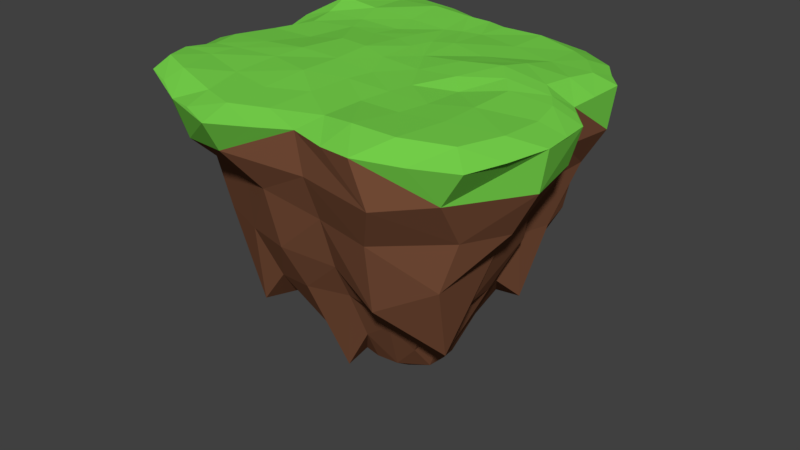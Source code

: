 # Source: World.blend  (saved by Blender 2.79.0; exported with 4.5.12 LTS)
import bpy
from mathutils import Matrix  # noqa: F401  (used for matrix-valued properties, if any)

bpy.ops.wm.read_factory_settings(use_empty=True)
scene = bpy.context.scene
scene.name = 'Scene'

# ---- collections
col_collection_1 = bpy.data.collections.new('Collection 1'); scene.collection.children.link(col_collection_1)

# ---- materials (node trees are filled in below, after node groups)
mat_ground = bpy.data.materials.new('Ground')
mat_ground.alpha_threshold = 0.0
mat_ground.roughness = 0.5
mat_grass = bpy.data.materials.new('Grass')
mat_grass.alpha_threshold = 0.0
mat_grass.roughness = 0.5

# ---- material node trees
mat_ground.use_nodes = True; mat_ground.node_tree.nodes.clear()
_N = mat_ground.node_tree.nodes; _L = mat_ground.node_tree.links
n0 = _N.new('ShaderNodeOutputMaterial'); n0.name = 'Material Output'; n0.location = (300, 300)
n1 = _N.new('ShaderNodeBsdfDiffuse'); n1.name = 'Diffuse BSDF'; n1.location = (10, 300)
n1.inputs[0].default_value = (0.2111, 0.08678, 0.04561, 1.0)
_L.new(n1.outputs[0], n0.inputs[0])
n0.is_active_output = True
mat_grass.use_nodes = True; mat_grass.node_tree.nodes.clear()
_N = mat_grass.node_tree.nodes; _L = mat_grass.node_tree.links
n0 = _N.new('ShaderNodeOutputMaterial'); n0.name = 'Material Output'; n0.location = (300, 300)
n1 = _N.new('ShaderNodeBsdfDiffuse'); n1.name = 'Diffuse BSDF'; n1.location = (10, 300)
n1.inputs[0].default_value = (0.19, 0.6752, 0.0737, 1.0)
_L.new(n1.outputs[0], n0.inputs[0])
n0.is_active_output = True

# ---- world
world_world = bpy.data.worlds.new('World'); scene.world = world_world
world_world.use_nodes = True; world_world.node_tree.nodes.clear()
_N = world_world.node_tree.nodes; _L = world_world.node_tree.links
n0 = _N.new('ShaderNodeOutputWorld'); n0.name = 'World Output'; n0.location = (300, 300)
n1 = _N.new('ShaderNodeBackground'); n1.name = 'Background'; n1.location = (10, 300)
n1.inputs[0].default_value = (0.05088, 0.05088, 0.05088, 1.0)
_L.new(n1.outputs[0], n0.inputs[0])
n0.is_active_output = True
world_world.color = (0.05088, 0.05088, 0.05088)
world_world.use_sun_shadow = False
world_world.sun_shadow_jitter_overblur = 0.0
world_world.cycles.sampling_method = 'MANUAL'
world_world.light_settings.ao_factor = 0.244

# ---- meshes
me_cube_001 = bpy.data.meshes.new('Cube.001')
me_cube_001.from_pydata([(-5.499, -3.136, -36.48), (-21.04, -19.33, -0.5376), (-4.252, 5.941, -35.64), (-21.88, 17.68, -0.8616), (7.159, -6.642, -33.07), (22.85, -19.2, -1.005), (4.872, 5.795, -36.38), (18.01, 15.0, -0.6657), (-5.268, 3.615, -37.76), (-6.694, 1.003, -37.74), (-6.814, -0.5944, -37.04), (-5.869, -1.491, -36.65), (-23.75, -12.51, -0.5536), (-25.48, -5.255, -1.164), (-22.82, 4.329, -1.491), (-24.0, 11.28, -0.8617), (7.083, -3.559, -36.88), (7.453, -1.264, -36.74), (7.014, 1.02, -37.05), (5.639, 3.272, -36.96), (22.29, 9.397, -0.4799), (21.31, 2.275, -1.104), (24.63, -1.377, -1.293), (25.63, -9.189, -0.9245), (2.347, 7.168, -34.52), (0.5584, 8.569, -33.46), (-1.317, 8.575, -34.3), (-2.761, 7.414, -35.76), (-16.31, 23.9, -0.9731), (-3.959, 21.79, -1.515), (1.954, 19.38, -0.8636), (12.18, 19.46, -1.265), (-3.245, -4.467, -36.81), (-1.332, -5.69, -36.72), (0.6959, -5.944, -36.94), (3.515, -5.567, -37.05), (12.17, -23.2, -0.9398), (3.65, -21.67, -0.8131), (-5.499, -25.76, -1.154), (-13.43, -22.99, -1.224), (-15.62, 12.92, 0.4274), (-3.954, 12.7, -0.1649), (0.5695, 14.06, -0.2135), (13.22, 10.14, 0.1071), (-12.99, 5.551, 0.1551), (-5.526, 5.443, 0.1785), (0.4608, 2.893, -0.08809), (11.52, 3.088, 1.126), (-16.26, -5.931, 0.3946), (-5.329, -5.564, 0.5868), (5.682, -5.645, -0.08581), (15.44, -1.48, 0.3889), (-18.01, -13.29, 0.3557), (-5.683, -16.62, 0.1473), (4.382, -12.45, -0.2006), (15.43, -12.43, 0.2969), (-0.4134, 1.341, -42.64), (-9.417, -8.029, -30.01), (-12.66, -11.99, -30.87), (-15.23, -14.02, -18.02), (-17.79, -14.75, -8.822), (-19.41, -18.61, -3.527), (-21.19, 17.26, -6.118), (-18.41, 14.33, -12.0), (-15.82, 10.14, -16.41), (-13.05, 11.46, -24.23), (-9.164, 8.854, -30.71), (17.34, 14.98, -6.059), (15.63, 13.81, -11.91), (15.26, 11.57, -18.27), (11.85, 10.53, -24.81), (9.418, 8.998, -27.65), (19.79, -18.55, -5.518), (18.9, -14.21, -11.59), (16.4, -14.11, -18.39), (13.48, -8.933, -29.99), (10.54, -9.381, -27.37), (21.47, 9.411, -5.828), (18.41, 9.669, -10.74), (16.62, 6.254, -18.13), (13.18, 6.312, -29.11), (10.29, 5.43, -28.88), (20.32, 2.461, -5.953), (17.69, 1.414, -11.15), (15.24, 2.441, -18.26), (12.69, 1.935, -25.22), (10.14, 1.73, -30.35), (23.38, -1.641, -5.88), (20.13, -3.178, -10.38), (17.1, 0.4608, -17.39), (13.92, -1.376, -24.34), (10.77, -1.497, -30.51), (24.73, -9.064, -6.029), (21.3, -8.342, -11.97), (18.03, -5.555, -15.25), (14.48, -5.965, -24.07), (11.03, -5.457, -28.44), (-22.44, -12.24, -5.804), (-19.32, -10.27, -11.31), (-17.26, -9.151, -18.28), (-13.65, -7.623, -25.39), (-10.37, -5.596, -28.49), (-22.58, -5.12, -6.08), (-18.49, -4.4, -11.06), (-19.23, -3.681, -18.08), (-14.52, -3.011, -24.19), (-10.89, -1.97, -28.45), (-22.36, 2.459, -8.363), (-18.89, 3.742, -12.49), (-16.14, 3.397, -18.31), (-13.08, 3.306, -31.34), (-9.315, 3.482, -30.77), (-23.25, 11.1, -6.284), (-20.06, 9.586, -12.22), (-16.96, 7.385, -17.54), (-13.82, 7.301, -26.01), (-9.017, 6.074, -31.56), (13.42, -22.04, -6.752), (10.42, -19.11, -12.71), (8.868, -16.23, -22.56), (7.432, -13.35, -24.61), (5.916, -9.982, -28.63), (3.896, -20.96, -6.104), (3.422, -18.27, -12.16), (2.924, -15.61, -19.3), (2.434, -12.81, -24.43), (1.711, -9.017, -31.88), (-5.784, -23.54, -5.018), (-2.908, -20.27, -9.745), (-3.406, -17.64, -18.1), (-2.867, -14.33, -24.47), (-2.19, -8.167, -38.32), (-12.6, -21.73, -5.98), (-7.659, -18.41, -10.21), (-9.364, -16.08, -18.25), (-7.937, -13.26, -25.22), (-5.27, -8.019, -34.1), (-15.33, 23.08, -8.448), (-12.14, 19.95, -12.38), (-11.16, 16.09, -17.79), (-9.041, 13.8, -24.42), (-5.609, 9.927, -31.11), (-3.395, 21.42, -6.09), (-1.491, 21.35, -12.2), (-2.553, 16.08, -26.4), (-2.362, 13.95, -24.42), (-1.779, 10.21, -31.18), (2.076, 19.1, -6.083), (2.478, 18.04, -12.2), (1.614, 14.66, -19.65), (1.731, 13.87, -24.42), (1.591, 10.04, -30.59), (11.74, 18.99, -6.078), (10.02, 16.71, -12.2), (6.939, 14.43, -18.31), (7.081, 12.64, -24.27), (5.881, 9.852, -28.76), (-22.91, 14.52, -0.6226), (14.82, 17.26, -0.9134), (24.42, -14.47, -0.9718), (-17.21, -20.94, -0.5749), (-22.19, -15.86, -0.3672), (-24.29, -9.121, -1.014), (-24.13, -0.2588, -1.271), (-23.39, 7.972, -0.8747), (20.05, 12.05, -0.5711), (21.74, 5.647, -0.8491), (22.67, 0.524, -0.9794), (25.23, -5.336, -1.059), (18.89, 9.835, 0.1273), (17.43, 2.704, 0.3927), (20.92, -1.43, 0.04175), (21.97, -11.5, 0.2174), (-19.21, 20.72, -1.029), (-10.19, 22.68, -0.871), (-0.8522, 20.56, -0.995), (6.813, 19.2, -0.7498), (17.47, -21.17, -1.177), (7.956, -22.5, -1.177), (-0.5514, -23.51, -1.02), (-9.592, -24.22, -0.8501), (-20.55, 12.58, 1.131), (-9.61, 13.04, 0.01038), (-1.701, 13.23, -0.06989), (6.995, 11.88, 0.1402), (-18.97, 4.791, -0.1255), (-9.225, 5.293, 0.1023), (-2.6, 4.247, 0.143), (6.196, 2.58, 0.6133), (-22.07, -5.687, 0.0661), (-10.89, -5.519, 0.6739), (-0.1185, -5.495, 0.04146), (10.36, -3.505, -0.3673), (-21.99, -13.63, 0.4608), (-11.62, -15.24, 0.1428), (-0.7414, -14.64, 0.2258), (9.726, -12.67, -0.09685), (15.24, -7.233, 0.1894), (4.994, -8.723, -0.08591), (-5.219, -11.16, 0.6868), (-17.48, -9.618, 0.2886), (13.7, 0.6272, 0.8119), (3.118, -1.322, -0.02721), (-5.735, -0.213, 0.62), (-14.68, -0.3148, -0.09194), (12.32, 6.379, 0.6867), (0.8191, 8.253, 0.1886), (-4.976, 8.907, 0.03221), (-14.28, 8.87, 0.05245), (13.08, 15.41, -0.02449), (1.494, 17.56, 0.08802), (-4.269, 17.97, 0.2931), (-16.62, 19.33, -0.0439), (14.4, -18.74, 0.3545), (4.421, -18.07, -0.1286), (-5.81, -22.01, -0.09833), (-16.29, -18.77, 0.5346), (-20.36, -17.24, 0.7792), (-19.55, 16.29, 0.6648), (-19.74, 8.623, 0.142), (-20.45, -0.5914, -0.04925), (-21.06, -9.858, 0.1721), (21.89, -5.554, -0.1498), (10.53, -8.982, -0.05507), (-0.6703, -8.921, 0.1473), (-11.38, -9.418, 0.4881), (19.41, 0.7386, 0.1344), (8.409, -1.388, 0.3777), (-2.303, -1.118, 0.2441), (-9.683, 0.1099, 0.658), (17.98, 6.483, 0.2889), (6.316, 6.512, 0.1506), (-1.896, 7.528, -0.001383), (-8.681, 9.145, -0.1802), (16.06, 13.3, 0.109), (7.096, 17.44, 0.1778), (-1.484, 18.73, -0.05566), (-9.936, 18.51, 0.472), (20.24, -16.77, 0.3002), (8.778, -18.83, 0.3987), (-1.122, -20.46, -0.004137), (-10.19, -20.56, -0.1068)], [], [(15, 62, 112), (31, 67, 152), (23, 72, 92), (39, 61, 132), (16, 35, 56), (52, 217, 216), (3, 218, 173), (40, 219, 208), (14, 220, 185), (48, 221, 200), (6, 56, 24), (7, 77, 67), (77, 21, 82), (21, 87, 82), (22, 92, 87), (61, 12, 97), (97, 13, 102), (102, 14, 107), (14, 112, 107), (56, 11, 10), (56, 10, 9), (56, 9, 8), (27, 8, 2), (26, 56, 27), (25, 56, 26), (24, 56, 25), (51, 222, 171), (50, 223, 192), (49, 224, 191), (49, 225, 199), (21, 226, 167), (47, 227, 201), (46, 228, 202), (44, 229, 186), (43, 230, 169), (43, 231, 205), (41, 232, 183), (41, 233, 207), (7, 234, 165), (31, 235, 209), (29, 236, 175), (29, 237, 211), (55, 238, 172), (54, 239, 196), (53, 240, 195), (53, 241, 215), (56, 0, 11), (72, 36, 117), (117, 37, 122), (37, 127, 122), (38, 132, 127), (3, 137, 62), (137, 29, 142), (142, 30, 147), (30, 152, 147), (151, 24, 25), (150, 156, 151), (149, 155, 150), (148, 154, 149), (147, 153, 148), (26, 151, 25), (146, 150, 151), (145, 149, 150), (144, 148, 149), (143, 147, 148), (27, 146, 26), (141, 145, 146), (140, 144, 145), (139, 143, 144), (138, 142, 143), (2, 141, 27), (66, 140, 141), (65, 139, 140), (64, 138, 139), (62, 138, 63), (131, 32, 33), (130, 136, 131), (129, 135, 130), (128, 134, 129), (127, 133, 128), (126, 33, 34), (125, 131, 126), (124, 130, 125), (123, 129, 124), (122, 128, 123), (35, 126, 34), (121, 125, 126), (120, 124, 125), (119, 123, 124), (118, 122, 123), (4, 121, 35), (76, 120, 121), (75, 119, 120), (74, 118, 119), (73, 117, 118), (111, 8, 9), (110, 116, 111), (109, 115, 110), (108, 114, 109), (107, 113, 108), (10, 111, 9), (106, 110, 111), (105, 109, 110), (104, 108, 109), (103, 107, 108), (11, 106, 10), (101, 105, 106), (100, 104, 105), (99, 103, 104), (98, 102, 103), (0, 101, 11), (57, 100, 101), (58, 99, 100), (59, 98, 99), (60, 97, 98), (91, 16, 17), (90, 96, 91), (89, 95, 90), (88, 94, 89), (87, 93, 88), (86, 17, 18), (85, 91, 86), (84, 90, 85), (83, 89, 84), (82, 88, 83), (19, 86, 18), (81, 85, 86), (80, 84, 85), (79, 83, 84), (78, 82, 83), (6, 81, 19), (71, 80, 81), (70, 79, 80), (68, 79, 69), (67, 78, 68), (136, 0, 32), (135, 57, 136), (134, 58, 135), (133, 59, 134), (132, 60, 133), (96, 4, 16), (95, 76, 96), (94, 75, 95), (93, 74, 94), (92, 73, 93), (156, 6, 24), (155, 71, 156), (154, 70, 155), (153, 69, 154), (152, 68, 153), (116, 2, 8), (115, 66, 116), (114, 65, 115), (113, 64, 114), (112, 63, 113), (15, 157, 3, 62), (31, 158, 7, 67), (23, 159, 5, 72), (39, 160, 1, 61), (16, 4, 35), (52, 193, 217), (3, 157, 218), (40, 181, 219), (14, 163, 220), (48, 189, 221), (6, 19, 56), (19, 18, 56), (18, 17, 56), (17, 16, 56), (7, 165, 20, 77), (77, 20, 166, 21), (21, 167, 22, 87), (22, 168, 23, 92), (61, 1, 161, 12), (97, 12, 162, 13), (102, 13, 163, 14), (14, 164, 15, 112), (27, 56, 8), (51, 197, 222), (50, 198, 223), (49, 199, 224), (49, 190, 225), (21, 170, 226), (47, 188, 227), (46, 187, 228), (44, 204, 229), (43, 205, 230), (43, 184, 231), (41, 207, 232), (41, 182, 233), (7, 158, 234), (31, 176, 235), (29, 211, 236), (29, 174, 237), (55, 213, 238), (54, 214, 239), (53, 215, 240), (53, 194, 241), (56, 32, 0), (56, 33, 32), (56, 34, 33), (56, 35, 34), (72, 5, 177, 36), (117, 36, 178, 37), (37, 179, 38, 127), (38, 180, 39, 132), (3, 173, 28, 137), (137, 28, 174, 29), (142, 29, 175, 30), (30, 176, 31, 152), (151, 156, 24), (150, 155, 156), (149, 154, 155), (148, 153, 154), (147, 152, 153), (26, 146, 151), (146, 145, 150), (145, 144, 149), (144, 143, 148), (143, 142, 147), (27, 141, 146), (141, 140, 145), (140, 139, 144), (139, 138, 143), (138, 137, 142), (2, 66, 141), (66, 65, 140), (65, 64, 139), (64, 63, 138), (62, 137, 138), (131, 136, 32), (130, 135, 136), (129, 134, 135), (128, 133, 134), (127, 132, 133), (126, 131, 33), (125, 130, 131), (124, 129, 130), (123, 128, 129), (122, 127, 128), (35, 121, 126), (121, 120, 125), (120, 119, 124), (119, 118, 123), (118, 117, 122), (4, 76, 121), (76, 75, 120), (75, 74, 119), (74, 73, 118), (73, 72, 117), (111, 116, 8), (110, 115, 116), (109, 114, 115), (108, 113, 114), (107, 112, 113), (10, 106, 111), (106, 105, 110), (105, 104, 109), (104, 103, 108), (103, 102, 107), (11, 101, 106), (101, 100, 105), (100, 99, 104), (99, 98, 103), (98, 97, 102), (0, 57, 101), (57, 58, 100), (58, 59, 99), (59, 60, 98), (60, 61, 97), (91, 96, 16), (90, 95, 96), (89, 94, 95), (88, 93, 94), (87, 92, 93), (86, 91, 17), (85, 90, 91), (84, 89, 90), (83, 88, 89), (82, 87, 88), (19, 81, 86), (81, 80, 85), (80, 79, 84), (79, 78, 83), (78, 77, 82), (6, 71, 81), (71, 70, 80), (70, 69, 79), (68, 78, 79), (67, 77, 78), (136, 57, 0), (135, 58, 57), (134, 59, 58), (133, 60, 59), (132, 61, 60), (96, 76, 4), (95, 75, 76), (94, 74, 75), (93, 73, 74), (92, 72, 73), (156, 71, 6), (155, 70, 71), (154, 69, 70), (153, 68, 69), (152, 67, 68), (116, 66, 2), (115, 65, 66), (114, 64, 65), (113, 63, 64), (112, 62, 63), (241, 216, 39), (241, 194, 216), (194, 52, 216), (240, 179, 37), (240, 215, 179), (215, 38, 179), (239, 178, 36), (239, 214, 178), (214, 37, 178), (238, 177, 5), (238, 213, 177), (213, 36, 177), (237, 212, 40), (237, 174, 212), (174, 28, 212), (236, 183, 42), (236, 211, 183), (211, 41, 183), (235, 210, 42), (235, 176, 210), (176, 30, 210), (234, 209, 43), (234, 158, 209), (158, 31, 209), (233, 208, 44), (233, 182, 208), (182, 40, 208), (232, 187, 46), (232, 207, 187), (207, 45, 187), (231, 206, 46), (231, 184, 206), (184, 42, 206), (230, 170, 21), (230, 205, 170), (205, 47, 170), (229, 190, 49), (229, 204, 190), (204, 48, 190), (228, 203, 49), (228, 187, 203), (187, 45, 203), (227, 202, 50), (227, 188, 202), (188, 46, 202), (226, 201, 51), (226, 170, 201), (170, 47, 201), (225, 200, 52), (225, 190, 200), (190, 48, 200), (224, 195, 54), (224, 199, 195), (199, 53, 195), (223, 196, 55), (223, 198, 196), (198, 54, 196), (222, 172, 23), (222, 197, 172), (197, 55, 172), (221, 162, 12), (221, 189, 162), (189, 13, 162), (220, 189, 48), (220, 163, 189), (163, 13, 189), (219, 164, 14), (219, 181, 164), (181, 15, 164), (218, 181, 40), (218, 157, 181), (157, 15, 181), (217, 161, 1), (217, 193, 161), (193, 12, 161), (215, 180, 38), (215, 241, 180), (241, 39, 180), (195, 214, 54), (195, 240, 214), (240, 37, 214), (196, 213, 55), (196, 239, 213), (239, 36, 213), (172, 159, 23), (172, 238, 159), (238, 5, 159), (211, 182, 41), (211, 237, 182), (237, 40, 182), (175, 210, 30), (175, 236, 210), (236, 42, 210), (209, 184, 43), (209, 235, 184), (235, 42, 184), (165, 169, 20), (165, 234, 169), (234, 43, 169), (207, 186, 45), (207, 233, 186), (233, 44, 186), (183, 206, 42), (183, 232, 206), (232, 46, 206), (205, 188, 47), (205, 231, 188), (231, 46, 188), (169, 166, 20), (169, 230, 166), (230, 21, 166), (186, 203, 45), (186, 229, 203), (229, 49, 203), (202, 191, 50), (202, 228, 191), (228, 49, 191), (201, 192, 51), (201, 227, 192), (227, 50, 192), (167, 171, 22), (167, 226, 171), (226, 51, 171), (199, 194, 53), (199, 225, 194), (225, 52, 194), (191, 198, 50), (191, 224, 198), (224, 54, 198), (192, 197, 51), (192, 223, 197), (223, 55, 197), (171, 168, 22), (171, 222, 168), (222, 23, 168), (200, 193, 52), (200, 221, 193), (221, 12, 193), (185, 204, 44), (185, 220, 204), (220, 48, 204), (208, 185, 44), (208, 219, 185), (219, 14, 185), (173, 212, 28), (173, 218, 212), (218, 40, 212), (216, 160, 39), (216, 217, 160), (217, 1, 160)])
me_cube_001.polygons.foreach_set('material_index', [1, 1, 1, 1, 0, 1, 1, 1, 1, 1, 0, 1, 0, 0, 1, 1, 1, 0, 0, 0, 0, 0, 0, 0, 0, 0, 1, 1, 1, 1, 1, 1, 1, 1, 1, 1, 1, 1, 1, 1, 1, 1, 1, 1, 1, 1, 0, 0, 0, 0, 1, 1, 1, 0, 0, 0, 0, 0, 0, 0, 0, 0, 0, 0, 0, 0, 0, 0, 0, 0, 0, 0, 0, 0, 0, 0, 0, 0, 0, 0, 0, 0, 0, 0, 0, 0, 0, 0, 0, 0, 0, 0, 0, 0, 0, 0, 0, 0, 0, 0, 0, 0, 0, 0, 0, 0, 0, 0, 0, 0, 0, 0, 0, 0, 0, 0, 0, 0, 0, 0, 0, 0, 0, 0, 0, 0, 0, 0, 0, 0, 0, 0, 0, 0, 0, 0, 0, 0, 0, 0, 0, 0, 0, 0, 0, 0, 0, 0, 0, 0, 0, 0, 0, 0, 0, 1, 1, 1, 1, 0, 1, 1, 1, 1, 1, 0, 0, 0, 0, 1, 1, 1, 1, 1, 1, 1, 1, 0, 1, 1, 1, 1, 1, 1, 1, 1, 1, 1, 1, 1, 1, 1, 1, 1, 1, 1, 1, 1, 0, 0, 0, 0, 1, 0, 1, 1, 1, 1, 1, 1, 0, 0, 0, 0, 0, 0, 0, 0, 0, 0, 0, 0, 0, 0, 0, 0, 0, 0, 0, 0, 0, 0, 0, 0, 0, 0, 0, 0, 0, 0, 0, 0, 0, 0, 0, 0, 0, 0, 0, 0, 0, 0, 0, 0, 0, 0, 0, 0, 0, 0, 0, 0, 0, 0, 0, 0, 0, 0, 0, 0, 0, 0, 0, 0, 0, 0, 0, 0, 0, 0, 0, 0, 0, 0, 0, 0, 0, 0, 0, 0, 0, 0, 0, 0, 0, 0, 0, 0, 0, 0, 0, 0, 0, 0, 0, 0, 0, 0, 0, 0, 1, 1, 1, 1, 1, 1, 1, 1, 1, 1, 1, 1, 1, 1, 1, 1, 1, 1, 1, 1, 1, 1, 1, 1, 1, 1, 1, 1, 1, 1, 1, 1, 1, 1, 1, 1, 1, 1, 1, 1, 1, 1, 1, 1, 1, 1, 1, 1, 1, 1, 1, 1, 1, 1, 1, 1, 1, 1, 1, 1, 1, 1, 1, 1, 1, 1, 1, 1, 1, 1, 1, 1, 1, 1, 1, 1, 1, 1, 1, 1, 1, 1, 1, 1, 1, 1, 1, 1, 1, 1, 1, 1, 1, 1, 1, 1, 1, 1, 1, 1, 1, 1, 1, 1, 1, 1, 1, 1, 1, 1, 1, 1, 1, 1, 1, 1, 1, 1, 1, 1, 1, 1, 1, 1, 1, 1, 1, 1, 1, 1, 1, 1, 1, 1, 1, 1, 1, 1, 1, 1, 1, 1, 1, 1, 1, 1, 1, 1, 1, 1])
me_cube_001.materials.append(mat_ground)
me_cube_001.materials.append(mat_grass)
me_cube_001.use_remesh_preserve_volume = False
me_cube_001.use_remesh_preserve_attributes = False
me_cube_001.use_mirror_vertex_groups = False
me_cube_001.update()

# ---- objects
ob_cube = bpy.data.objects.new('Cube', me_cube_001)

# ---- transforms, parenting, visibility, modifiers, constraints
ob_cube.location = (0.0, 0.0, 0.0)
ob_cube.lineart.crease_threshold = 0.0

# ---- collection membership
col_collection_1.objects.link(ob_cube)

# ---- scene / render settings (as saved in the file)
scene.frame_start = 1; scene.frame_end = 250; scene.frame_set(48)
scene.render.engine = 'CYCLES'
scene.render.resolution_percentage = 50
scene.render.dither_intensity = 0.0
scene.cycles.use_denoising = False
scene.cycles.samples = 128
scene.cycles.sampling_pattern = 'TABULATED_SOBOL'
scene.cycles.use_adaptive_sampling = False
scene.cycles.use_light_tree = False
scene.cycles.blur_glossy = 0.0
scene.cycles.sample_clamp_indirect = 0.0
scene.view_settings.view_transform = 'Standard'
bpy.context.view_layer.update()

# ---- added for rendering (the .blend has no active camera and no usable light): camera, sun
cam_auto = bpy.data.cameras.new('AutoCamera')
cam_auto.lens = 50.0
cam_auto.sensor_width = 36.0
cam_auto.clip_end = 1358.02
ob_auto_camera = bpy.data.objects.new('AutoCamera', cam_auto)
scene.collection.objects.link(ob_auto_camera)
ob_auto_camera.location = (77.4534, -93.7849, 41.1516)
ob_auto_camera.rotation_euler = (1.09748, -7.21219e-08, 0.694738)
scene.camera = ob_auto_camera
light_auto_sun = bpy.data.lights.new('AutoSun', 'SUN')
light_auto_sun.energy = 3.0
light_auto_sun.angle = 0.0523599
ob_auto_sun = bpy.data.objects.new('AutoSun', light_auto_sun)
scene.collection.objects.link(ob_auto_sun)
ob_auto_sun.rotation_euler = (0.872665, 0.174533, 0.523599)
bpy.context.view_layer.update()
